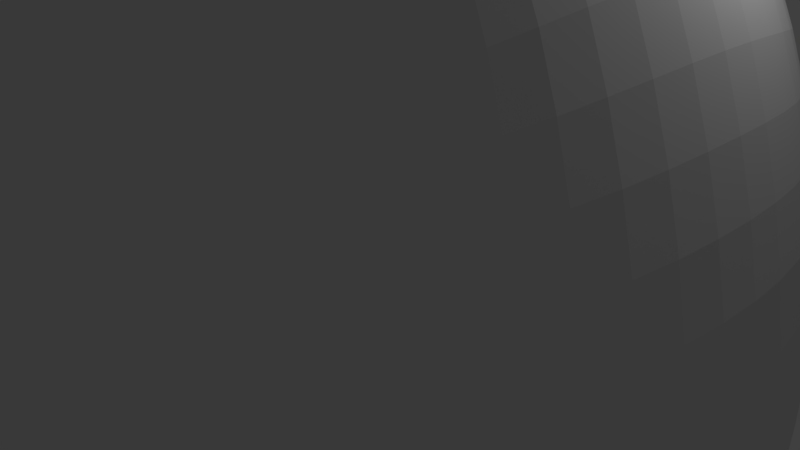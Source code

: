 # Source: jaje_v01.blend  (saved by Blender 2.79.0; exported with 4.5.12 LTS)
import bpy
from mathutils import Matrix  # noqa: F401  (used for matrix-valued properties, if any)

bpy.ops.wm.read_factory_settings(use_empty=True)
scene = bpy.context.scene
scene.name = 'Scene'

# ---- collections
col_collection_1 = bpy.data.collections.new('Collection 1'); scene.collection.children.link(col_collection_1)

# ---- world
world_world = bpy.data.worlds.new('World'); scene.world = world_world
world_world.color = (0.05088, 0.05088, 0.05088)
world_world.use_sun_shadow = False
world_world.sun_shadow_jitter_overblur = 0.0
world_world.cycles.sampling_method = 'MANUAL'

# ---- cameras
cam_camera = bpy.data.cameras.new('Camera')
cam_camera.clip_end = 100.0
cam_camera.lens = 35.0
cam_camera.sensor_width = 32.0
cam_camera.sensor_height = 18.0
cam_camera.ortho_scale = 7.314
cam_camera.dof.focus_distance = 0.0
cam_camera.dof.aperture_fstop = 128.0

# ---- lights
light_lamp = bpy.data.lights.new('Lamp', 'POINT')
light_lamp.transmission_factor = 0.0
light_lamp.cutoff_distance = 30.0
light_lamp.energy = 100.0
light_lamp.shadow_buffer_clip_start = 1.001
light_lamp.shadow_soft_size = 0.1
light_lamp.shadow_maximum_resolution = 0.006
light_lamp.use_absolute_resolution = True

# ---- meshes
me_cube_001 = bpy.data.meshes.new('Cube.001')
me_cube_001.from_pydata([(-2.112, -2.076, -2.337), (-1.326, -1.298, 2.363), (-2.072, 2.073, -2.28), (-1.301, 1.3, 2.318), (2.112, -2.076, -2.337), (1.326, -1.298, 2.363), (2.072, 2.073, -2.28), (1.301, 1.3, 2.318)], [], [(0, 1, 3, 2), (2, 3, 7, 6), (6, 7, 5, 4), (4, 5, 1, 0), (2, 6, 4, 0), (7, 3, 1, 5)])
me_cube_001.use_remesh_preserve_volume = False
me_cube_001.use_remesh_preserve_attributes = False
me_cube_001.use_mirror_vertex_groups = False
me_cube_001.update()

# ---- objects
ob_cube = bpy.data.objects.new('Cube', me_cube_001)
ob_lamp = bpy.data.objects.new('Lamp', light_lamp)
ob_camera = bpy.data.objects.new('Camera', cam_camera)

# ---- transforms, parenting, visibility, modifiers, constraints
ob_cube.location = (0.0, 0.0, 0.0)
ob_cube.scale = (3.62, 3.62, 3.62)
ob_cube.lineart.crease_threshold = 0.0
_m = ob_cube.modifiers.new('Subsurf', 'SUBSURF')
_m.uv_smooth = 'PRESERVE_CORNERS'
_m.levels = 4
_m.render_levels = 4
ob_lamp.location = (4.076, 1.005, 5.904)
ob_lamp.rotation_euler = (0.6503, 0.05522, 1.866)
ob_lamp.lock_rotations_4d = False
ob_lamp.empty_display_type = 'ARROWS'
ob_lamp.color = (0.0, 0.0, 0.0, 0.0)
ob_lamp.lineart.crease_threshold = 0.0
ob_camera.location = (7.481, -6.508, 5.344)
ob_camera.rotation_euler = (1.109, 0.0, 0.8149)
ob_camera.lock_rotations_4d = False
ob_camera.empty_display_type = 'ARROWS'
ob_camera.color = (0.0, 0.0, 0.0, 0.0)
ob_camera.display_type = 'WIRE'
ob_camera.lineart.crease_threshold = 0.0

# ---- collection membership
col_collection_1.objects.link(ob_cube)
col_collection_1.objects.link(ob_lamp)
col_collection_1.objects.link(ob_camera)

# ---- scene / render settings (as saved in the file)
scene.camera = ob_camera
scene.frame_start = 1; scene.frame_end = 250; scene.frame_set(1)
scene.render.engine = 'BLENDER_EEVEE_NEXT'
scene.render.resolution_percentage = 50
scene.render.dither_intensity = 0.0
scene.cycles.use_denoising = False
scene.cycles.samples = 128
scene.cycles.sampling_pattern = 'TABULATED_SOBOL'
scene.cycles.use_adaptive_sampling = False
scene.cycles.use_light_tree = False
scene.cycles.blur_glossy = 0.0
scene.cycles.sample_clamp_indirect = 0.0
scene.view_settings.view_transform = 'Standard'
bpy.context.view_layer.update()
